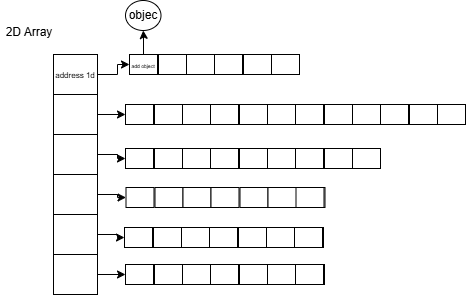

The diagram above was exported from draw.io. Its source (the exported page's mxGraphModel, read from the mxfile embedded in the PNG):
<mxGraphModel dx="785" dy="470" grid="0" gridSize="10" guides="1" tooltips="1" connect="1" arrows="1" fold="1" page="1" pageScale="1" pageWidth="827" pageHeight="1169" math="0" shadow="0">
  <root>
    <mxCell id="0" />
    <mxCell id="1" parent="0" />
    <mxCell id="2" edge="1" parent="1" source="3" style="edgeStyle=orthogonalEdgeStyle;rounded=0;orthogonalLoop=1;jettySize=auto;html=1;entryX=0;entryY=0.5;entryDx=0;entryDy=0;" target="5">
      <mxGeometry relative="1" as="geometry" />
    </mxCell>
    <mxCell id="3" parent="1" style="rounded=0;whiteSpace=wrap;html=1;" value="&lt;font style=&quot;font-size: 8px;&quot;&gt;address 1d&lt;/font&gt;" vertex="1">
      <mxGeometry height="40" width="44" x="155" y="86" as="geometry" />
    </mxCell>
    <mxCell id="4" edge="1" parent="1" source="5" style="edgeStyle=orthogonalEdgeStyle;rounded=0;orthogonalLoop=1;jettySize=auto;html=1;exitX=0.5;exitY=0;exitDx=0;exitDy=0;" target="63">
      <mxGeometry relative="1" as="geometry" />
    </mxCell>
    <mxCell id="5" parent="1" style="rounded=0;whiteSpace=wrap;html=1;" value="&lt;font style=&quot;font-size: 5px;&quot;&gt;add object&lt;/font&gt;" vertex="1">
      <mxGeometry height="20" width="28" x="231" y="86" as="geometry" />
    </mxCell>
    <mxCell id="6" edge="1" parent="1" source="7" style="edgeStyle=orthogonalEdgeStyle;rounded=0;orthogonalLoop=1;jettySize=auto;html=1;" target="21">
      <mxGeometry relative="1" as="geometry" />
    </mxCell>
    <mxCell id="7" parent="1" style="rounded=0;whiteSpace=wrap;html=1;" value="" vertex="1">
      <mxGeometry height="40" width="44" x="155" y="126" as="geometry" />
    </mxCell>
    <mxCell id="8" edge="1" parent="1" source="9" style="edgeStyle=orthogonalEdgeStyle;rounded=0;orthogonalLoop=1;jettySize=auto;html=1;entryX=0;entryY=0.5;entryDx=0;entryDy=0;" target="33">
      <mxGeometry relative="1" as="geometry" />
    </mxCell>
    <mxCell id="9" parent="1" style="rounded=0;whiteSpace=wrap;html=1;" value="" vertex="1">
      <mxGeometry height="40" width="44" x="155" y="166" as="geometry" />
    </mxCell>
    <mxCell id="10" edge="1" parent="1" source="11" style="edgeStyle=orthogonalEdgeStyle;rounded=0;orthogonalLoop=1;jettySize=auto;html=1;entryX=0;entryY=0.5;entryDx=0;entryDy=0;" target="42">
      <mxGeometry relative="1" as="geometry" />
    </mxCell>
    <mxCell id="11" parent="1" style="rounded=0;whiteSpace=wrap;html=1;" value="" vertex="1">
      <mxGeometry height="40" width="44" x="155" y="206" as="geometry" />
    </mxCell>
    <mxCell id="12" edge="1" parent="1" source="13" style="edgeStyle=orthogonalEdgeStyle;rounded=0;orthogonalLoop=1;jettySize=auto;html=1;entryX=0;entryY=0.5;entryDx=0;entryDy=0;" target="49">
      <mxGeometry relative="1" as="geometry" />
    </mxCell>
    <mxCell id="13" parent="1" style="rounded=0;whiteSpace=wrap;html=1;" value="" vertex="1">
      <mxGeometry height="40" width="44" x="155" y="246" as="geometry" />
    </mxCell>
    <mxCell id="14" edge="1" parent="1" source="15" style="edgeStyle=orthogonalEdgeStyle;rounded=0;orthogonalLoop=1;jettySize=auto;html=1;" target="56">
      <mxGeometry relative="1" as="geometry" />
    </mxCell>
    <mxCell id="15" parent="1" style="rounded=0;whiteSpace=wrap;html=1;" value="" vertex="1">
      <mxGeometry height="40" width="44" x="155" y="286" as="geometry" />
    </mxCell>
    <mxCell id="16" parent="1" style="rounded=0;whiteSpace=wrap;html=1;" value="" vertex="1">
      <mxGeometry height="20" width="28" x="260" y="86" as="geometry" />
    </mxCell>
    <mxCell id="17" parent="1" style="rounded=0;whiteSpace=wrap;html=1;" value="" vertex="1">
      <mxGeometry height="20" width="28" x="288" y="86" as="geometry" />
    </mxCell>
    <mxCell id="18" parent="1" style="rounded=0;whiteSpace=wrap;html=1;" value="" vertex="1">
      <mxGeometry height="20" width="28" x="316" y="86" as="geometry" />
    </mxCell>
    <mxCell id="19" parent="1" style="rounded=0;whiteSpace=wrap;html=1;" value="" vertex="1">
      <mxGeometry height="20" width="28" x="345" y="86" as="geometry" />
    </mxCell>
    <mxCell id="20" parent="1" style="rounded=0;whiteSpace=wrap;html=1;" value="" vertex="1">
      <mxGeometry height="20" width="28" x="373" y="86" as="geometry" />
    </mxCell>
    <mxCell id="21" parent="1" style="rounded=0;whiteSpace=wrap;html=1;" value="" vertex="1">
      <mxGeometry height="20" width="28" x="227" y="136" as="geometry" />
    </mxCell>
    <mxCell id="22" parent="1" style="rounded=0;whiteSpace=wrap;html=1;" value="" vertex="1">
      <mxGeometry height="20" width="28" x="256" y="136" as="geometry" />
    </mxCell>
    <mxCell id="23" parent="1" style="rounded=0;whiteSpace=wrap;html=1;" value="" vertex="1">
      <mxGeometry height="20" width="28" x="284" y="136" as="geometry" />
    </mxCell>
    <mxCell id="24" parent="1" style="rounded=0;whiteSpace=wrap;html=1;" value="" vertex="1">
      <mxGeometry height="20" width="28" x="312" y="136" as="geometry" />
    </mxCell>
    <mxCell id="25" parent="1" style="rounded=0;whiteSpace=wrap;html=1;" value="" vertex="1">
      <mxGeometry height="20" width="28" x="341" y="136" as="geometry" />
    </mxCell>
    <mxCell id="26" parent="1" style="rounded=0;whiteSpace=wrap;html=1;" value="" vertex="1">
      <mxGeometry height="20" width="28" x="369" y="136" as="geometry" />
    </mxCell>
    <mxCell id="27" parent="1" style="rounded=0;whiteSpace=wrap;html=1;" value="" vertex="1">
      <mxGeometry height="20" width="28" x="397" y="136" as="geometry" />
    </mxCell>
    <mxCell id="28" parent="1" style="rounded=0;whiteSpace=wrap;html=1;" value="" vertex="1">
      <mxGeometry height="20" width="28" x="426" y="136" as="geometry" />
    </mxCell>
    <mxCell id="29" parent="1" style="rounded=0;whiteSpace=wrap;html=1;" value="" vertex="1">
      <mxGeometry height="20" width="28" x="454" y="136" as="geometry" />
    </mxCell>
    <mxCell id="30" parent="1" style="rounded=0;whiteSpace=wrap;html=1;" value="" vertex="1">
      <mxGeometry height="20" width="28" x="482" y="136" as="geometry" />
    </mxCell>
    <mxCell id="31" parent="1" style="rounded=0;whiteSpace=wrap;html=1;" value="" vertex="1">
      <mxGeometry height="20" width="28" x="511" y="136" as="geometry" />
    </mxCell>
    <mxCell id="32" parent="1" style="rounded=0;whiteSpace=wrap;html=1;" value="" vertex="1">
      <mxGeometry height="20" width="28" x="539" y="136" as="geometry" />
    </mxCell>
    <mxCell id="33" parent="1" style="rounded=0;whiteSpace=wrap;html=1;" value="" vertex="1">
      <mxGeometry height="20" width="28" x="227" y="180" as="geometry" />
    </mxCell>
    <mxCell id="34" parent="1" style="rounded=0;whiteSpace=wrap;html=1;" value="" vertex="1">
      <mxGeometry height="20" width="28" x="256" y="180" as="geometry" />
    </mxCell>
    <mxCell id="35" parent="1" style="rounded=0;whiteSpace=wrap;html=1;" value="" vertex="1">
      <mxGeometry height="20" width="28" x="284" y="180" as="geometry" />
    </mxCell>
    <mxCell id="36" parent="1" style="rounded=0;whiteSpace=wrap;html=1;" value="" vertex="1">
      <mxGeometry height="20" width="28" x="312" y="180" as="geometry" />
    </mxCell>
    <mxCell id="37" parent="1" style="rounded=0;whiteSpace=wrap;html=1;" value="" vertex="1">
      <mxGeometry height="20" width="28" x="341" y="180" as="geometry" />
    </mxCell>
    <mxCell id="38" parent="1" style="rounded=0;whiteSpace=wrap;html=1;" value="" vertex="1">
      <mxGeometry height="20" width="28" x="369" y="180" as="geometry" />
    </mxCell>
    <mxCell id="39" parent="1" style="rounded=0;whiteSpace=wrap;html=1;" value="" vertex="1">
      <mxGeometry height="20" width="28" x="397" y="180" as="geometry" />
    </mxCell>
    <mxCell id="40" parent="1" style="rounded=0;whiteSpace=wrap;html=1;" value="" vertex="1">
      <mxGeometry height="20" width="28" x="426" y="180" as="geometry" />
    </mxCell>
    <mxCell id="41" parent="1" style="rounded=0;whiteSpace=wrap;html=1;" value="" vertex="1">
      <mxGeometry height="20" width="28" x="454" y="180" as="geometry" />
    </mxCell>
    <mxCell id="42" parent="1" style="rounded=0;whiteSpace=wrap;html=1;" value="" vertex="1">
      <mxGeometry height="20" width="28" x="227.5" y="219" as="geometry" />
    </mxCell>
    <mxCell id="43" parent="1" style="rounded=0;whiteSpace=wrap;html=1;" value="" vertex="1">
      <mxGeometry height="20" width="28" x="256.5" y="219" as="geometry" />
    </mxCell>
    <mxCell id="44" parent="1" style="rounded=0;whiteSpace=wrap;html=1;" value="" vertex="1">
      <mxGeometry height="20" width="28" x="284.5" y="219" as="geometry" />
    </mxCell>
    <mxCell id="45" parent="1" style="rounded=0;whiteSpace=wrap;html=1;" value="" vertex="1">
      <mxGeometry height="20" width="28" x="312.5" y="219" as="geometry" />
    </mxCell>
    <mxCell id="46" parent="1" style="rounded=0;whiteSpace=wrap;html=1;" value="" vertex="1">
      <mxGeometry height="20" width="28" x="341.5" y="219" as="geometry" />
    </mxCell>
    <mxCell id="47" parent="1" style="rounded=0;whiteSpace=wrap;html=1;" value="" vertex="1">
      <mxGeometry height="20" width="57" x="369.5" y="219" as="geometry" />
    </mxCell>
    <mxCell id="48" parent="1" style="rounded=0;whiteSpace=wrap;html=1;" value="" vertex="1">
      <mxGeometry height="20" width="28" x="397.5" y="219" as="geometry" />
    </mxCell>
    <mxCell id="49" parent="1" style="rounded=0;whiteSpace=wrap;html=1;" value="" vertex="1">
      <mxGeometry height="20" width="28" x="226" y="259" as="geometry" />
    </mxCell>
    <mxCell id="50" parent="1" style="rounded=0;whiteSpace=wrap;html=1;" value="" vertex="1">
      <mxGeometry height="20" width="28" x="255" y="259" as="geometry" />
    </mxCell>
    <mxCell id="51" parent="1" style="rounded=0;whiteSpace=wrap;html=1;" value="" vertex="1">
      <mxGeometry height="20" width="28" x="283" y="259" as="geometry" />
    </mxCell>
    <mxCell id="52" parent="1" style="rounded=0;whiteSpace=wrap;html=1;" value="" vertex="1">
      <mxGeometry height="20" width="28" x="311" y="259" as="geometry" />
    </mxCell>
    <mxCell id="53" parent="1" style="rounded=0;whiteSpace=wrap;html=1;" value="" vertex="1">
      <mxGeometry height="20" width="28" x="340" y="259" as="geometry" />
    </mxCell>
    <mxCell id="54" parent="1" style="rounded=0;whiteSpace=wrap;html=1;" value="" vertex="1">
      <mxGeometry height="20" width="57" x="368" y="259" as="geometry" />
    </mxCell>
    <mxCell id="55" parent="1" style="rounded=0;whiteSpace=wrap;html=1;" value="" vertex="1">
      <mxGeometry height="20" width="28" x="396" y="259" as="geometry" />
    </mxCell>
    <mxCell id="56" parent="1" style="rounded=0;whiteSpace=wrap;html=1;" value="" vertex="1">
      <mxGeometry height="20" width="28" x="227" y="296" as="geometry" />
    </mxCell>
    <mxCell id="57" parent="1" style="rounded=0;whiteSpace=wrap;html=1;" value="" vertex="1">
      <mxGeometry height="20" width="28" x="256" y="296" as="geometry" />
    </mxCell>
    <mxCell id="58" parent="1" style="rounded=0;whiteSpace=wrap;html=1;" value="" vertex="1">
      <mxGeometry height="20" width="28" x="284" y="296" as="geometry" />
    </mxCell>
    <mxCell id="59" parent="1" style="rounded=0;whiteSpace=wrap;html=1;" value="" vertex="1">
      <mxGeometry height="20" width="28" x="312" y="296" as="geometry" />
    </mxCell>
    <mxCell id="60" parent="1" style="rounded=0;whiteSpace=wrap;html=1;" value="" vertex="1">
      <mxGeometry height="20" width="28" x="341" y="296" as="geometry" />
    </mxCell>
    <mxCell id="61" parent="1" style="rounded=0;whiteSpace=wrap;html=1;" value="" vertex="1">
      <mxGeometry height="20" width="57" x="369" y="296" as="geometry" />
    </mxCell>
    <mxCell id="62" parent="1" style="rounded=0;whiteSpace=wrap;html=1;" value="" vertex="1">
      <mxGeometry height="20" width="28" x="397" y="296" as="geometry" />
    </mxCell>
    <mxCell id="63" parent="1" style="ellipse;whiteSpace=wrap;html=1;" value="objec" vertex="1">
      <mxGeometry height="30" width="35.5" x="227" y="32" as="geometry" />
    </mxCell>
    <mxCell id="64" parent="1" style="text;html=1;whiteSpace=wrap;strokeColor=none;fillColor=none;align=center;verticalAlign=middle;rounded=0;" value="2D Array" vertex="1">
      <mxGeometry height="30" width="60" x="101" y="49" as="geometry" />
    </mxCell>
  </root>
</mxGraphModel>